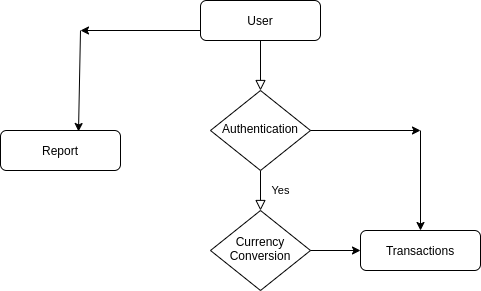

The diagram above was exported from draw.io. Its source (the exported page's mxGraphModel, read from the mxfile embedded in the PNG):
<mxGraphModel dx="2249" dy="769" grid="1" gridSize="10" guides="1" tooltips="1" connect="1" arrows="1" fold="1" page="1" pageScale="1" pageWidth="827" pageHeight="1169" math="0" shadow="0">
  <root>
    <mxCell id="WIyWlLk6GJQsqaUBKTNV-0" />
    <mxCell id="WIyWlLk6GJQsqaUBKTNV-1" parent="WIyWlLk6GJQsqaUBKTNV-0" />
    <mxCell id="WIyWlLk6GJQsqaUBKTNV-2" value="" style="rounded=0;html=1;jettySize=auto;orthogonalLoop=1;fontSize=11;endArrow=block;endFill=0;endSize=8;strokeWidth=1;shadow=0;labelBackgroundColor=none;edgeStyle=orthogonalEdgeStyle;" parent="WIyWlLk6GJQsqaUBKTNV-1" source="WIyWlLk6GJQsqaUBKTNV-3" target="WIyWlLk6GJQsqaUBKTNV-6" edge="1">
      <mxGeometry relative="1" as="geometry" />
    </mxCell>
    <mxCell id="WIyWlLk6GJQsqaUBKTNV-3" value="User" style="rounded=1;whiteSpace=wrap;html=1;fontSize=12;glass=0;strokeWidth=1;shadow=0;" parent="WIyWlLk6GJQsqaUBKTNV-1" vertex="1">
      <mxGeometry x="160" y="80" width="120" height="40" as="geometry" />
    </mxCell>
    <mxCell id="WIyWlLk6GJQsqaUBKTNV-4" value="Yes" style="rounded=0;html=1;jettySize=auto;orthogonalLoop=1;fontSize=11;endArrow=block;endFill=0;endSize=8;strokeWidth=1;shadow=0;labelBackgroundColor=none;edgeStyle=orthogonalEdgeStyle;" parent="WIyWlLk6GJQsqaUBKTNV-1" source="WIyWlLk6GJQsqaUBKTNV-6" target="WIyWlLk6GJQsqaUBKTNV-10" edge="1">
      <mxGeometry y="20" relative="1" as="geometry">
        <mxPoint as="offset" />
      </mxGeometry>
    </mxCell>
    <mxCell id="WIyWlLk6GJQsqaUBKTNV-6" value="Authentication" style="rhombus;whiteSpace=wrap;html=1;shadow=0;fontFamily=Helvetica;fontSize=12;align=center;strokeWidth=1;spacing=6;spacingTop=-4;" parent="WIyWlLk6GJQsqaUBKTNV-1" vertex="1">
      <mxGeometry x="170" y="170" width="100" height="80" as="geometry" />
    </mxCell>
    <mxCell id="WIyWlLk6GJQsqaUBKTNV-10" value="Currency Conversion" style="rhombus;whiteSpace=wrap;html=1;shadow=0;fontFamily=Helvetica;fontSize=12;align=center;strokeWidth=1;spacing=6;spacingTop=-4;" parent="WIyWlLk6GJQsqaUBKTNV-1" vertex="1">
      <mxGeometry x="170" y="290" width="100" height="80" as="geometry" />
    </mxCell>
    <mxCell id="WIyWlLk6GJQsqaUBKTNV-12" value="Report" style="rounded=1;whiteSpace=wrap;html=1;fontSize=12;glass=0;strokeWidth=1;shadow=0;" parent="WIyWlLk6GJQsqaUBKTNV-1" vertex="1">
      <mxGeometry x="-40" y="210" width="120" height="40" as="geometry" />
    </mxCell>
    <mxCell id="7QZEH-foExRQj6oFYkVQ-1" value="" style="endArrow=classic;html=1;entryX=0;entryY=0.5;entryDx=0;entryDy=0;" edge="1" parent="WIyWlLk6GJQsqaUBKTNV-1" target="7QZEH-foExRQj6oFYkVQ-4">
      <mxGeometry width="50" height="50" relative="1" as="geometry">
        <mxPoint x="270" y="330" as="sourcePoint" />
        <mxPoint x="320" y="320" as="targetPoint" />
      </mxGeometry>
    </mxCell>
    <mxCell id="7QZEH-foExRQj6oFYkVQ-2" value="" style="endArrow=classic;html=1;entryX=0.65;entryY=0.025;entryDx=0;entryDy=0;entryPerimeter=0;" edge="1" parent="WIyWlLk6GJQsqaUBKTNV-1" target="WIyWlLk6GJQsqaUBKTNV-12">
      <mxGeometry width="50" height="50" relative="1" as="geometry">
        <mxPoint x="40" y="110" as="sourcePoint" />
        <mxPoint x="40" y="200" as="targetPoint" />
      </mxGeometry>
    </mxCell>
    <mxCell id="7QZEH-foExRQj6oFYkVQ-3" value="" style="endArrow=classic;html=1;exitX=0;exitY=0.75;exitDx=0;exitDy=0;" edge="1" parent="WIyWlLk6GJQsqaUBKTNV-1" source="WIyWlLk6GJQsqaUBKTNV-3">
      <mxGeometry width="50" height="50" relative="1" as="geometry">
        <mxPoint x="20" y="180" as="sourcePoint" />
        <mxPoint x="40" y="110" as="targetPoint" />
      </mxGeometry>
    </mxCell>
    <mxCell id="7QZEH-foExRQj6oFYkVQ-4" value="Transactions" style="rounded=1;whiteSpace=wrap;html=1;fontSize=12;glass=0;strokeWidth=1;shadow=0;" vertex="1" parent="WIyWlLk6GJQsqaUBKTNV-1">
      <mxGeometry x="320" y="310" width="120" height="40" as="geometry" />
    </mxCell>
    <mxCell id="7QZEH-foExRQj6oFYkVQ-5" value="" style="endArrow=classic;html=1;exitX=1;exitY=0.5;exitDx=0;exitDy=0;" edge="1" parent="WIyWlLk6GJQsqaUBKTNV-1" source="WIyWlLk6GJQsqaUBKTNV-6">
      <mxGeometry width="50" height="50" relative="1" as="geometry">
        <mxPoint x="290" y="210" as="sourcePoint" />
        <mxPoint x="380" y="210" as="targetPoint" />
      </mxGeometry>
    </mxCell>
    <mxCell id="7QZEH-foExRQj6oFYkVQ-6" value="" style="endArrow=classic;html=1;entryX=0.5;entryY=0;entryDx=0;entryDy=0;" edge="1" parent="WIyWlLk6GJQsqaUBKTNV-1" target="7QZEH-foExRQj6oFYkVQ-4">
      <mxGeometry width="50" height="50" relative="1" as="geometry">
        <mxPoint x="380" y="210" as="sourcePoint" />
        <mxPoint x="400" y="230" as="targetPoint" />
      </mxGeometry>
    </mxCell>
  </root>
</mxGraphModel>